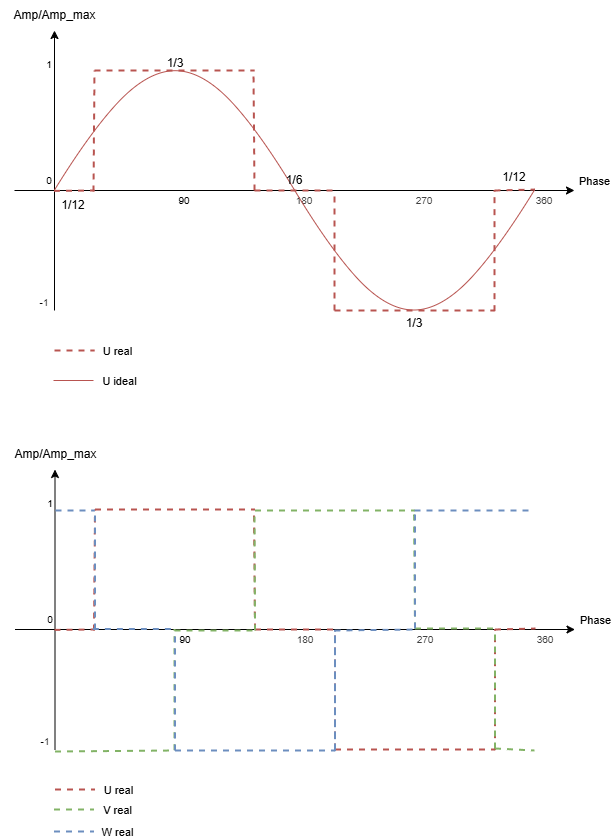

The diagram above was exported from draw.io. Its source (the exported page's mxGraphModel, read from the mxfile embedded in the PNG):
<mxGraphModel dx="653" dy="919" grid="1" gridSize="10" guides="1" tooltips="1" connect="1" arrows="1" fold="1" page="1" pageScale="1" pageWidth="850" pageHeight="1100" math="0" shadow="0">
  <root>
    <mxCell id="0" />
    <mxCell id="1" parent="0" />
    <mxCell id="2" value="" style="endArrow=classic;html=1;" parent="1" edge="1">
      <mxGeometry width="50" height="50" relative="1" as="geometry">
        <mxPoint x="160" y="440" as="sourcePoint" />
        <mxPoint x="160" y="160" as="targetPoint" />
      </mxGeometry>
    </mxCell>
    <mxCell id="3" value="" style="endArrow=classic;html=1;" parent="1" edge="1">
      <mxGeometry width="50" height="50" relative="1" as="geometry">
        <mxPoint x="120" y="320" as="sourcePoint" />
        <mxPoint x="680" y="320" as="targetPoint" />
      </mxGeometry>
    </mxCell>
    <mxCell id="4" value="Phase" style="edgeLabel;html=1;align=center;verticalAlign=middle;resizable=0;points=[];" parent="3" vertex="1" connectable="0">
      <mxGeometry x="0.9214" y="-5" relative="1" as="geometry">
        <mxPoint x="42" y="-15" as="offset" />
      </mxGeometry>
    </mxCell>
    <mxCell id="5" value="Amp/Amp_max" style="text;html=1;align=center;verticalAlign=middle;resizable=0;points=[];autosize=1;strokeColor=none;fillColor=none;" parent="1" vertex="1">
      <mxGeometry x="105" y="130" width="110" height="30" as="geometry" />
    </mxCell>
    <mxCell id="6" value="&lt;div&gt;&lt;font style=&quot;font-size: 10px;&quot;&gt;1&lt;/font&gt;&lt;/div&gt;" style="text;html=1;align=center;verticalAlign=middle;whiteSpace=wrap;rounded=0;" parent="1" vertex="1">
      <mxGeometry x="145" y="184" width="20" height="20" as="geometry" />
    </mxCell>
    <mxCell id="7" value="&lt;div&gt;&lt;font style=&quot;font-size: 10px;&quot;&gt;-&lt;/font&gt;&lt;span style=&quot;color: rgb(63, 63, 63); font-family: monospace; font-size: 0px; text-align: start; text-wrap-mode: nowrap; background-color: transparent;&quot;&gt;%3CmxGraphModel%3E%3Croot%3E%3CmxCell%20id%3D%220%22%2F%3E%3CmxCell%20id%3D%221%22%20parent%3D%220%22%2F%3E%3CmxCell%20id%3D%222%22%20value%3D%22%26lt%3Bdiv%26gt%3B%26lt%3Bfont%20style%3D%26quot%3Bfont-size%3A%2010px%3B%26quot%3B%26gt%3B1%26lt%3B%2Ffont%26gt%3B%26lt%3B%2Fdiv%26gt%3B%22%20style%3D%22text%3Bhtml%3D1%3Balign%3Dcenter%3BverticalAlign%3Dmiddle%3BwhiteSpace%3Dwrap%3Brounded%3D0%3B%22%20vertex%3D%221%22%20parent%3D%221%22%3E%3CmxGeometry%20x%3D%22145%22%20y%3D%22184%22%20width%3D%2220%22%20height%3D%2220%22%20as%3D%22geometry%22%2F%3E%3C%2FmxCell%3E%3C%2Froot%3E%3C%2FmxGraphModel%3E&lt;/span&gt;&lt;span style=&quot;color: rgb(63, 63, 63); font-size: 10px; background-color: transparent;&quot;&gt;1&lt;/span&gt;&lt;/div&gt;" style="text;html=1;align=center;verticalAlign=middle;whiteSpace=wrap;rounded=0;" parent="1" vertex="1">
      <mxGeometry x="140" y="422" width="20" height="20" as="geometry" />
    </mxCell>
    <mxCell id="8" value="&lt;div&gt;&lt;font style=&quot;font-size: 10px;&quot;&gt;0&lt;/font&gt;&lt;/div&gt;" style="text;html=1;align=center;verticalAlign=middle;whiteSpace=wrap;rounded=0;" parent="1" vertex="1">
      <mxGeometry x="145" y="300" width="20" height="20" as="geometry" />
    </mxCell>
    <mxCell id="9" value="&lt;div&gt;&lt;font style=&quot;font-size: 10px;&quot;&gt;90&lt;/font&gt;&lt;/div&gt;" style="text;html=1;align=center;verticalAlign=middle;whiteSpace=wrap;rounded=0;" parent="1" vertex="1">
      <mxGeometry x="280" y="320" width="20" height="20" as="geometry" />
    </mxCell>
    <mxCell id="10" value="&lt;span style=&quot;color: rgb(63, 63, 63); font-size: 10px;&quot;&gt;180&lt;/span&gt;" style="text;html=1;align=center;verticalAlign=middle;whiteSpace=wrap;rounded=0;" parent="1" vertex="1">
      <mxGeometry x="400" y="320" width="20" height="20" as="geometry" />
    </mxCell>
    <mxCell id="11" value="&lt;span style=&quot;color: rgb(63, 63, 63); font-size: 10px;&quot;&gt;270&lt;/span&gt;" style="text;html=1;align=center;verticalAlign=middle;whiteSpace=wrap;rounded=0;" parent="1" vertex="1">
      <mxGeometry x="520" y="320" width="20" height="20" as="geometry" />
    </mxCell>
    <mxCell id="12" value="&lt;span style=&quot;color: rgb(63, 63, 63); font-size: 10px;&quot;&gt;360&lt;/span&gt;" style="text;html=1;align=center;verticalAlign=middle;whiteSpace=wrap;rounded=0;" parent="1" vertex="1">
      <mxGeometry x="640" y="320" width="20" height="20" as="geometry" />
    </mxCell>
    <mxCell id="28" value="" style="endArrow=none;html=1;fillColor=#f8cecc;strokeColor=#b85450;" parent="1" edge="1">
      <mxGeometry width="50" height="50" relative="1" as="geometry">
        <mxPoint x="159" y="510" as="sourcePoint" />
        <mxPoint x="199" y="510" as="targetPoint" />
      </mxGeometry>
    </mxCell>
    <mxCell id="29" value="U ideal" style="edgeLabel;html=1;align=center;verticalAlign=middle;resizable=0;points=[];" parent="28" vertex="1" connectable="0">
      <mxGeometry x="0.4517" y="1" relative="1" as="geometry">
        <mxPoint x="36" y="1" as="offset" />
      </mxGeometry>
    </mxCell>
    <mxCell id="38" value="" style="pointerEvents=1;verticalLabelPosition=bottom;shadow=0;dashed=0;align=center;html=1;verticalAlign=top;shape=mxgraph.electrical.waveforms.sine_wave;fillColor=#f8cecc;strokeColor=#b85450;" vertex="1" parent="1">
      <mxGeometry x="160" y="160" width="480" height="320" as="geometry" />
    </mxCell>
    <mxCell id="41" value="" style="endArrow=none;dashed=1;html=1;strokeWidth=2;fillColor=#f8cecc;strokeColor=#b85450;" edge="1" parent="1">
      <mxGeometry width="50" height="50" relative="1" as="geometry">
        <mxPoint x="199" y="321" as="sourcePoint" />
        <mxPoint x="200" y="200" as="targetPoint" />
      </mxGeometry>
    </mxCell>
    <mxCell id="42" value="" style="endArrow=none;dashed=1;html=1;strokeWidth=2;fillColor=#f8cecc;strokeColor=#b85450;" edge="1" parent="1">
      <mxGeometry width="50" height="50" relative="1" as="geometry">
        <mxPoint x="200" y="200" as="sourcePoint" />
        <mxPoint x="360" y="200" as="targetPoint" />
      </mxGeometry>
    </mxCell>
    <mxCell id="43" value="" style="endArrow=none;dashed=1;html=1;strokeWidth=2;fillColor=#f8cecc;strokeColor=#b85450;" edge="1" parent="1">
      <mxGeometry width="50" height="50" relative="1" as="geometry">
        <mxPoint x="360" y="320" as="sourcePoint" />
        <mxPoint x="359" y="201" as="targetPoint" />
      </mxGeometry>
    </mxCell>
    <mxCell id="45" value="" style="endArrow=none;dashed=1;html=1;strokeWidth=2;fillColor=#f8cecc;strokeColor=#b85450;" edge="1" parent="1">
      <mxGeometry width="50" height="50" relative="1" as="geometry">
        <mxPoint x="440" y="440" as="sourcePoint" />
        <mxPoint x="440" y="320" as="targetPoint" />
      </mxGeometry>
    </mxCell>
    <mxCell id="46" value="" style="endArrow=none;dashed=1;html=1;strokeWidth=2;fillColor=#f8cecc;strokeColor=#b85450;" edge="1" parent="1">
      <mxGeometry width="50" height="50" relative="1" as="geometry">
        <mxPoint x="440" y="440" as="sourcePoint" />
        <mxPoint x="600" y="440" as="targetPoint" />
      </mxGeometry>
    </mxCell>
    <mxCell id="47" value="" style="endArrow=none;dashed=1;html=1;fillColor=#f8cecc;strokeColor=#b85450;strokeWidth=2;" edge="1" parent="1">
      <mxGeometry width="50" height="50" relative="1" as="geometry">
        <mxPoint x="600" y="440.6666666666667" as="sourcePoint" />
        <mxPoint x="600" y="320" as="targetPoint" />
      </mxGeometry>
    </mxCell>
    <mxCell id="49" value="" style="endArrow=none;dashed=1;html=1;strokeWidth=2;fillColor=#f8cecc;strokeColor=#b85450;exitX=-0.001;exitY=0.498;exitDx=0;exitDy=0;exitPerimeter=0;" edge="1" parent="1">
      <mxGeometry width="50" height="50" relative="1" as="geometry">
        <mxPoint x="159.52000000000004" y="320.36" as="sourcePoint" />
        <mxPoint x="200" y="320" as="targetPoint" />
      </mxGeometry>
    </mxCell>
    <mxCell id="50" value="" style="endArrow=none;dashed=1;html=1;strokeWidth=2;fillColor=#f8cecc;strokeColor=#b85450;" edge="1" parent="1">
      <mxGeometry width="50" height="50" relative="1" as="geometry">
        <mxPoint x="360" y="320" as="sourcePoint" />
        <mxPoint x="442.14285714285717" y="320" as="targetPoint" />
      </mxGeometry>
    </mxCell>
    <mxCell id="51" value="" style="endArrow=none;dashed=1;html=1;strokeWidth=2;fillColor=#f8cecc;strokeColor=#b85450;entryX=1.001;entryY=0.497;entryDx=0;entryDy=0;entryPerimeter=0;" edge="1" parent="1" target="38">
      <mxGeometry width="50" height="50" relative="1" as="geometry">
        <mxPoint x="600" y="320" as="sourcePoint" />
        <mxPoint x="650" y="300" as="targetPoint" />
      </mxGeometry>
    </mxCell>
    <mxCell id="53" value="" style="endArrow=none;html=1;fillColor=#f8cecc;strokeColor=#b85450;strokeWidth=2;dashed=1;" edge="1" parent="1">
      <mxGeometry width="50" height="50" relative="1" as="geometry">
        <mxPoint x="160" y="480" as="sourcePoint" />
        <mxPoint x="200" y="480" as="targetPoint" />
      </mxGeometry>
    </mxCell>
    <mxCell id="54" value="U real" style="edgeLabel;html=1;align=center;verticalAlign=middle;resizable=0;points=[];" vertex="1" connectable="0" parent="53">
      <mxGeometry x="0.4517" y="1" relative="1" as="geometry">
        <mxPoint x="33" y="1" as="offset" />
      </mxGeometry>
    </mxCell>
    <mxCell id="55" value="" style="endArrow=classic;html=1;" edge="1" parent="1">
      <mxGeometry width="50" height="50" relative="1" as="geometry">
        <mxPoint x="160.5" y="879" as="sourcePoint" />
        <mxPoint x="160.5" y="599" as="targetPoint" />
      </mxGeometry>
    </mxCell>
    <mxCell id="56" value="" style="endArrow=classic;html=1;" edge="1" parent="1">
      <mxGeometry width="50" height="50" relative="1" as="geometry">
        <mxPoint x="120.5" y="759" as="sourcePoint" />
        <mxPoint x="680.5" y="759" as="targetPoint" />
      </mxGeometry>
    </mxCell>
    <mxCell id="57" value="Phase" style="edgeLabel;html=1;align=center;verticalAlign=middle;resizable=0;points=[];" vertex="1" connectable="0" parent="56">
      <mxGeometry x="0.9214" y="-5" relative="1" as="geometry">
        <mxPoint x="42" y="-15" as="offset" />
      </mxGeometry>
    </mxCell>
    <mxCell id="58" value="Amp/Amp_max" style="text;html=1;align=center;verticalAlign=middle;resizable=0;points=[];autosize=1;strokeColor=none;fillColor=none;" vertex="1" parent="1">
      <mxGeometry x="105.5" y="569" width="110" height="30" as="geometry" />
    </mxCell>
    <mxCell id="59" value="&lt;div&gt;&lt;font style=&quot;font-size: 10px;&quot;&gt;1&lt;/font&gt;&lt;/div&gt;" style="text;html=1;align=center;verticalAlign=middle;whiteSpace=wrap;rounded=0;" vertex="1" parent="1">
      <mxGeometry x="145.5" y="623" width="20" height="20" as="geometry" />
    </mxCell>
    <mxCell id="60" value="&lt;div&gt;&lt;font style=&quot;font-size: 10px;&quot;&gt;-&lt;/font&gt;&lt;span style=&quot;color: rgb(63, 63, 63); font-family: monospace; font-size: 0px; text-align: start; text-wrap-mode: nowrap; background-color: transparent;&quot;&gt;%3CmxGraphModel%3E%3Croot%3E%3CmxCell%20id%3D%220%22%2F%3E%3CmxCell%20id%3D%221%22%20parent%3D%220%22%2F%3E%3CmxCell%20id%3D%222%22%20value%3D%22%26lt%3Bdiv%26gt%3B%26lt%3Bfont%20style%3D%26quot%3Bfont-size%3A%2010px%3B%26quot%3B%26gt%3B1%26lt%3B%2Ffont%26gt%3B%26lt%3B%2Fdiv%26gt%3B%22%20style%3D%22text%3Bhtml%3D1%3Balign%3Dcenter%3BverticalAlign%3Dmiddle%3BwhiteSpace%3Dwrap%3Brounded%3D0%3B%22%20vertex%3D%221%22%20parent%3D%221%22%3E%3CmxGeometry%20x%3D%22145%22%20y%3D%22184%22%20width%3D%2220%22%20height%3D%2220%22%20as%3D%22geometry%22%2F%3E%3C%2FmxCell%3E%3C%2Froot%3E%3C%2FmxGraphModel%3E&lt;/span&gt;&lt;span style=&quot;color: rgb(63, 63, 63); font-size: 10px; background-color: transparent;&quot;&gt;1&lt;/span&gt;&lt;/div&gt;" style="text;html=1;align=center;verticalAlign=middle;whiteSpace=wrap;rounded=0;" vertex="1" parent="1">
      <mxGeometry x="140.5" y="861" width="20" height="20" as="geometry" />
    </mxCell>
    <mxCell id="61" value="&lt;div&gt;&lt;font style=&quot;font-size: 10px;&quot;&gt;0&lt;/font&gt;&lt;/div&gt;" style="text;html=1;align=center;verticalAlign=middle;whiteSpace=wrap;rounded=0;" vertex="1" parent="1">
      <mxGeometry x="145.5" y="739" width="20" height="20" as="geometry" />
    </mxCell>
    <mxCell id="62" value="&lt;div&gt;&lt;font style=&quot;font-size: 10px;&quot;&gt;90&lt;/font&gt;&lt;/div&gt;" style="text;html=1;align=center;verticalAlign=middle;whiteSpace=wrap;rounded=0;" vertex="1" parent="1">
      <mxGeometry x="280.5" y="759" width="20" height="20" as="geometry" />
    </mxCell>
    <mxCell id="63" value="&lt;span style=&quot;color: rgb(63, 63, 63); font-size: 10px;&quot;&gt;180&lt;/span&gt;" style="text;html=1;align=center;verticalAlign=middle;whiteSpace=wrap;rounded=0;" vertex="1" parent="1">
      <mxGeometry x="400.5" y="759" width="20" height="20" as="geometry" />
    </mxCell>
    <mxCell id="64" value="&lt;span style=&quot;color: rgb(63, 63, 63); font-size: 10px;&quot;&gt;270&lt;/span&gt;" style="text;html=1;align=center;verticalAlign=middle;whiteSpace=wrap;rounded=0;" vertex="1" parent="1">
      <mxGeometry x="520.5" y="759" width="20" height="20" as="geometry" />
    </mxCell>
    <mxCell id="65" value="&lt;span style=&quot;color: rgb(63, 63, 63); font-size: 10px;&quot;&gt;360&lt;/span&gt;" style="text;html=1;align=center;verticalAlign=middle;whiteSpace=wrap;rounded=0;" vertex="1" parent="1">
      <mxGeometry x="640.5" y="759" width="20" height="20" as="geometry" />
    </mxCell>
    <mxCell id="69" value="" style="endArrow=none;dashed=1;html=1;strokeWidth=2;fillColor=#f8cecc;strokeColor=#b85450;" edge="1" parent="1">
      <mxGeometry width="50" height="50" relative="1" as="geometry">
        <mxPoint x="199.5" y="760" as="sourcePoint" />
        <mxPoint x="200.5" y="639" as="targetPoint" />
      </mxGeometry>
    </mxCell>
    <mxCell id="70" value="" style="endArrow=none;dashed=1;html=1;strokeWidth=2;fillColor=#f8cecc;strokeColor=#b85450;" edge="1" parent="1">
      <mxGeometry width="50" height="50" relative="1" as="geometry">
        <mxPoint x="200.5" y="639" as="sourcePoint" />
        <mxPoint x="360.5" y="639" as="targetPoint" />
      </mxGeometry>
    </mxCell>
    <mxCell id="71" value="" style="endArrow=none;dashed=1;html=1;strokeWidth=2;fillColor=#f8cecc;strokeColor=#b85450;" edge="1" parent="1">
      <mxGeometry width="50" height="50" relative="1" as="geometry">
        <mxPoint x="360.5" y="759" as="sourcePoint" />
        <mxPoint x="359.5" y="640" as="targetPoint" />
      </mxGeometry>
    </mxCell>
    <mxCell id="72" value="" style="endArrow=none;dashed=1;html=1;strokeWidth=2;fillColor=#f8cecc;strokeColor=#b85450;" edge="1" parent="1">
      <mxGeometry width="50" height="50" relative="1" as="geometry">
        <mxPoint x="440.5" y="879" as="sourcePoint" />
        <mxPoint x="440.5" y="759" as="targetPoint" />
      </mxGeometry>
    </mxCell>
    <mxCell id="73" value="" style="endArrow=none;dashed=1;html=1;strokeWidth=2;fillColor=#f8cecc;strokeColor=#b85450;" edge="1" parent="1">
      <mxGeometry width="50" height="50" relative="1" as="geometry">
        <mxPoint x="440.5" y="879" as="sourcePoint" />
        <mxPoint x="600.5" y="879" as="targetPoint" />
      </mxGeometry>
    </mxCell>
    <mxCell id="74" value="" style="endArrow=none;dashed=1;html=1;fillColor=#f8cecc;strokeColor=#b85450;strokeWidth=2;" edge="1" parent="1">
      <mxGeometry width="50" height="50" relative="1" as="geometry">
        <mxPoint x="600.5" y="879.6666666666667" as="sourcePoint" />
        <mxPoint x="600.5" y="759" as="targetPoint" />
      </mxGeometry>
    </mxCell>
    <mxCell id="75" value="" style="endArrow=none;dashed=1;html=1;strokeWidth=2;fillColor=#f8cecc;strokeColor=#b85450;exitX=-0.001;exitY=0.498;exitDx=0;exitDy=0;exitPerimeter=0;" edge="1" parent="1">
      <mxGeometry width="50" height="50" relative="1" as="geometry">
        <mxPoint x="160.02000000000004" y="759.36" as="sourcePoint" />
        <mxPoint x="200.5" y="759" as="targetPoint" />
      </mxGeometry>
    </mxCell>
    <mxCell id="76" value="" style="endArrow=none;dashed=1;html=1;strokeWidth=2;fillColor=#f8cecc;strokeColor=#b85450;" edge="1" parent="1">
      <mxGeometry width="50" height="50" relative="1" as="geometry">
        <mxPoint x="360.5" y="759" as="sourcePoint" />
        <mxPoint x="442.64285714285717" y="759" as="targetPoint" />
      </mxGeometry>
    </mxCell>
    <mxCell id="77" value="" style="endArrow=none;dashed=1;html=1;strokeWidth=2;fillColor=#f8cecc;strokeColor=#b85450;entryX=1.001;entryY=0.497;entryDx=0;entryDy=0;entryPerimeter=0;" edge="1" parent="1">
      <mxGeometry width="50" height="50" relative="1" as="geometry">
        <mxPoint x="600.5" y="759" as="sourcePoint" />
        <mxPoint x="640.98" y="758.04" as="targetPoint" />
      </mxGeometry>
    </mxCell>
    <mxCell id="78" value="" style="endArrow=none;html=1;fillColor=#f8cecc;strokeColor=#b85450;strokeWidth=2;dashed=1;" edge="1" parent="1">
      <mxGeometry width="50" height="50" relative="1" as="geometry">
        <mxPoint x="160.5" y="919" as="sourcePoint" />
        <mxPoint x="200.5" y="919" as="targetPoint" />
      </mxGeometry>
    </mxCell>
    <mxCell id="79" value="U real" style="edgeLabel;html=1;align=center;verticalAlign=middle;resizable=0;points=[];" vertex="1" connectable="0" parent="78">
      <mxGeometry x="0.4517" y="1" relative="1" as="geometry">
        <mxPoint x="33" y="1" as="offset" />
      </mxGeometry>
    </mxCell>
    <mxCell id="80" value="" style="endArrow=none;dashed=1;html=1;strokeWidth=2;fillColor=#d5e8d4;strokeColor=#82b366;" edge="1" parent="1">
      <mxGeometry width="50" height="50" relative="1" as="geometry">
        <mxPoint x="360.5" y="760" as="sourcePoint" />
        <mxPoint x="360" y="640" as="targetPoint" />
      </mxGeometry>
    </mxCell>
    <mxCell id="81" value="" style="endArrow=none;dashed=1;html=1;strokeWidth=2;fillColor=#d5e8d4;strokeColor=#82b366;" edge="1" parent="1">
      <mxGeometry width="50" height="50" relative="1" as="geometry">
        <mxPoint x="360.5" y="640" as="sourcePoint" />
        <mxPoint x="520.5" y="640" as="targetPoint" />
      </mxGeometry>
    </mxCell>
    <mxCell id="82" value="" style="endArrow=none;dashed=1;html=1;strokeWidth=2;fillColor=#d5e8d4;strokeColor=#82b366;" edge="1" parent="1">
      <mxGeometry width="50" height="50" relative="1" as="geometry">
        <mxPoint x="520.5" y="758" as="sourcePoint" />
        <mxPoint x="519.5" y="639" as="targetPoint" />
      </mxGeometry>
    </mxCell>
    <mxCell id="83" value="" style="endArrow=none;dashed=1;html=1;strokeWidth=2;fillColor=#d5e8d4;strokeColor=#82b366;" edge="1" parent="1">
      <mxGeometry width="50" height="50" relative="1" as="geometry">
        <mxPoint x="600.5" y="878" as="sourcePoint" />
        <mxPoint x="600.5" y="758" as="targetPoint" />
      </mxGeometry>
    </mxCell>
    <mxCell id="84" value="" style="endArrow=none;dashed=1;html=1;strokeWidth=2;fillColor=#d5e8d4;strokeColor=#82b366;" edge="1" parent="1">
      <mxGeometry width="50" height="50" relative="1" as="geometry">
        <mxPoint x="600.5" y="878" as="sourcePoint" />
        <mxPoint x="640" y="880" as="targetPoint" />
      </mxGeometry>
    </mxCell>
    <mxCell id="85" value="" style="endArrow=none;dashed=1;html=1;fillColor=#d5e8d4;strokeColor=#82b366;strokeWidth=2;" edge="1" parent="1">
      <mxGeometry width="50" height="50" relative="1" as="geometry">
        <mxPoint x="280" y="879.6666666666667" as="sourcePoint" />
        <mxPoint x="280" y="759" as="targetPoint" />
      </mxGeometry>
    </mxCell>
    <mxCell id="86" value="" style="endArrow=none;dashed=1;html=1;strokeWidth=2;fillColor=#d5e8d4;strokeColor=#82b366;" edge="1" parent="1">
      <mxGeometry width="50" height="50" relative="1" as="geometry">
        <mxPoint x="280" y="760" as="sourcePoint" />
        <mxPoint x="361" y="760" as="targetPoint" />
      </mxGeometry>
    </mxCell>
    <mxCell id="87" value="" style="endArrow=none;dashed=1;html=1;strokeWidth=2;fillColor=#d5e8d4;strokeColor=#82b366;" edge="1" parent="1">
      <mxGeometry width="50" height="50" relative="1" as="geometry">
        <mxPoint x="520.5" y="758" as="sourcePoint" />
        <mxPoint x="602.6428571428571" y="758" as="targetPoint" />
      </mxGeometry>
    </mxCell>
    <mxCell id="89" value="" style="endArrow=none;dashed=1;html=1;exitX=1;exitY=1;exitDx=0;exitDy=0;strokeWidth=2;fillColor=#d5e8d4;strokeColor=#82b366;" edge="1" parent="1" source="60">
      <mxGeometry width="50" height="50" relative="1" as="geometry">
        <mxPoint x="210" y="890" as="sourcePoint" />
        <mxPoint x="280" y="880" as="targetPoint" />
      </mxGeometry>
    </mxCell>
    <mxCell id="90" value="" style="endArrow=none;dashed=1;html=1;strokeWidth=2;fillColor=#dae8fc;strokeColor=#6c8ebf;" edge="1" parent="1">
      <mxGeometry width="50" height="50" relative="1" as="geometry">
        <mxPoint x="280.5" y="880" as="sourcePoint" />
        <mxPoint x="280.5" y="760" as="targetPoint" />
      </mxGeometry>
    </mxCell>
    <mxCell id="91" value="" style="endArrow=none;dashed=1;html=1;strokeWidth=2;fillColor=#dae8fc;strokeColor=#6c8ebf;" edge="1" parent="1">
      <mxGeometry width="50" height="50" relative="1" as="geometry">
        <mxPoint x="280.5" y="880" as="sourcePoint" />
        <mxPoint x="440.5" y="880" as="targetPoint" />
      </mxGeometry>
    </mxCell>
    <mxCell id="92" value="" style="endArrow=none;dashed=1;html=1;fillColor=#dae8fc;strokeColor=#6c8ebf;strokeWidth=2;" edge="1" parent="1">
      <mxGeometry width="50" height="50" relative="1" as="geometry">
        <mxPoint x="440.5" y="880.6666666666667" as="sourcePoint" />
        <mxPoint x="440.5" y="760" as="targetPoint" />
      </mxGeometry>
    </mxCell>
    <mxCell id="93" value="" style="endArrow=none;dashed=1;html=1;strokeWidth=2;fillColor=#dae8fc;strokeColor=#6c8ebf;entryX=0;entryY=0;entryDx=0;entryDy=0;" edge="1" parent="1" target="64">
      <mxGeometry width="50" height="50" relative="1" as="geometry">
        <mxPoint x="440" y="760" as="sourcePoint" />
        <mxPoint x="480.98" y="759.04" as="targetPoint" />
      </mxGeometry>
    </mxCell>
    <mxCell id="94" value="" style="endArrow=none;dashed=1;html=1;strokeWidth=2;fillColor=#dae8fc;strokeColor=#6c8ebf;" edge="1" parent="1">
      <mxGeometry width="50" height="50" relative="1" as="geometry">
        <mxPoint x="440.5" y="879" as="sourcePoint" />
        <mxPoint x="440.5" y="759" as="targetPoint" />
      </mxGeometry>
    </mxCell>
    <mxCell id="95" value="" style="endArrow=none;dashed=1;html=1;strokeWidth=2;fillColor=#dae8fc;strokeColor=#6c8ebf;" edge="1" parent="1">
      <mxGeometry width="50" height="50" relative="1" as="geometry">
        <mxPoint x="198.36" y="758.5" as="sourcePoint" />
        <mxPoint x="280.5028571428571" y="758.5" as="targetPoint" />
      </mxGeometry>
    </mxCell>
    <mxCell id="96" value="" style="endArrow=none;dashed=1;html=1;strokeWidth=2;fillColor=#dae8fc;strokeColor=#6c8ebf;" edge="1" parent="1">
      <mxGeometry width="50" height="50" relative="1" as="geometry">
        <mxPoint x="200.5" y="759" as="sourcePoint" />
        <mxPoint x="200.5" y="639" as="targetPoint" />
      </mxGeometry>
    </mxCell>
    <mxCell id="97" value="" style="endArrow=none;dashed=1;html=1;strokeWidth=2;fillColor=#dae8fc;strokeColor=#6c8ebf;" edge="1" parent="1">
      <mxGeometry width="50" height="50" relative="1" as="geometry">
        <mxPoint x="520.5" y="758" as="sourcePoint" />
        <mxPoint x="520.5" y="638" as="targetPoint" />
      </mxGeometry>
    </mxCell>
    <mxCell id="98" value="" style="endArrow=none;dashed=1;html=1;strokeWidth=2;fillColor=#dae8fc;strokeColor=#6c8ebf;" edge="1" parent="1">
      <mxGeometry width="50" height="50" relative="1" as="geometry">
        <mxPoint x="520" y="640" as="sourcePoint" />
        <mxPoint x="640" y="640" as="targetPoint" />
      </mxGeometry>
    </mxCell>
    <mxCell id="99" value="" style="endArrow=none;dashed=1;html=1;strokeWidth=2;fillColor=#dae8fc;strokeColor=#6c8ebf;" edge="1" parent="1">
      <mxGeometry width="50" height="50" relative="1" as="geometry">
        <mxPoint x="161" y="640" as="sourcePoint" />
        <mxPoint x="200" y="640" as="targetPoint" />
      </mxGeometry>
    </mxCell>
    <mxCell id="100" value="" style="endArrow=none;html=1;fillColor=#d5e8d4;strokeColor=#82b366;strokeWidth=2;dashed=1;" edge="1" parent="1">
      <mxGeometry width="50" height="50" relative="1" as="geometry">
        <mxPoint x="159.5" y="939" as="sourcePoint" />
        <mxPoint x="199.5" y="939" as="targetPoint" />
      </mxGeometry>
    </mxCell>
    <mxCell id="101" value="V real" style="edgeLabel;html=1;align=center;verticalAlign=middle;resizable=0;points=[];" vertex="1" connectable="0" parent="100">
      <mxGeometry x="0.4517" y="1" relative="1" as="geometry">
        <mxPoint x="33" y="1" as="offset" />
      </mxGeometry>
    </mxCell>
    <mxCell id="102" value="" style="endArrow=none;html=1;fillColor=#dae8fc;strokeColor=#6c8ebf;strokeWidth=2;dashed=1;" edge="1" parent="1">
      <mxGeometry width="50" height="50" relative="1" as="geometry">
        <mxPoint x="159.5" y="961" as="sourcePoint" />
        <mxPoint x="199.5" y="961" as="targetPoint" />
      </mxGeometry>
    </mxCell>
    <mxCell id="103" value="W real" style="edgeLabel;html=1;align=center;verticalAlign=middle;resizable=0;points=[];" vertex="1" connectable="0" parent="102">
      <mxGeometry x="0.4517" y="1" relative="1" as="geometry">
        <mxPoint x="33" y="1" as="offset" />
      </mxGeometry>
    </mxCell>
    <mxCell id="105" value="1/3" style="text;html=1;align=center;verticalAlign=middle;whiteSpace=wrap;rounded=0;" vertex="1" parent="1">
      <mxGeometry x="251" y="178" width="60" height="30" as="geometry" />
    </mxCell>
    <mxCell id="106" value="1/3" style="text;html=1;align=center;verticalAlign=middle;whiteSpace=wrap;rounded=0;" vertex="1" parent="1">
      <mxGeometry x="490" y="438" width="60" height="30" as="geometry" />
    </mxCell>
    <mxCell id="107" value="1/6" style="text;html=1;align=center;verticalAlign=middle;whiteSpace=wrap;rounded=0;" vertex="1" parent="1">
      <mxGeometry x="370" y="295" width="60" height="30" as="geometry" />
    </mxCell>
    <mxCell id="108" value="1/12" style="text;html=1;align=center;verticalAlign=middle;whiteSpace=wrap;rounded=0;" vertex="1" parent="1">
      <mxGeometry x="148.5" y="320" width="60" height="30" as="geometry" />
    </mxCell>
    <mxCell id="109" value="1/12" style="text;html=1;align=center;verticalAlign=middle;whiteSpace=wrap;rounded=0;" vertex="1" parent="1">
      <mxGeometry x="590" y="292" width="60" height="30" as="geometry" />
    </mxCell>
  </root>
</mxGraphModel>